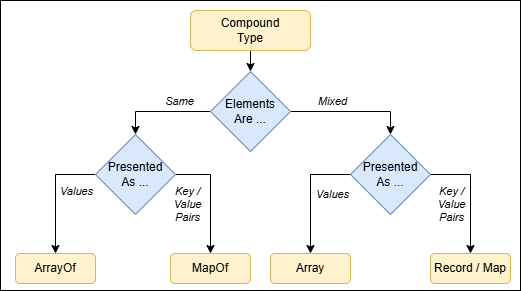

The diagram above was exported from draw.io. Its source (the exported page's mxGraphModel, read from the mxfile embedded in the PNG):
<mxGraphModel dx="1037" dy="643" grid="1" gridSize="10" guides="1" tooltips="1" connect="1" arrows="1" fold="1" page="1" pageScale="1" pageWidth="850" pageHeight="1100" math="0" shadow="0">
  <root>
    <mxCell id="0" />
    <mxCell id="8Vsfyn7CqAnS7l37MZzW-24" value="Background" parent="0" />
    <mxCell id="8Vsfyn7CqAnS7l37MZzW-25" value="" style="rounded=0;whiteSpace=wrap;html=1;" vertex="1" parent="8Vsfyn7CqAnS7l37MZzW-24">
      <mxGeometry x="120" y="30" width="520" height="290" as="geometry" />
    </mxCell>
    <mxCell id="1" value="Content" parent="0" />
    <mxCell id="8Vsfyn7CqAnS7l37MZzW-6" style="edgeStyle=orthogonalEdgeStyle;rounded=0;orthogonalLoop=1;jettySize=auto;html=1;exitX=0.5;exitY=1;exitDx=0;exitDy=0;entryX=0.5;entryY=0;entryDx=0;entryDy=0;" edge="1" parent="1" source="8Vsfyn7CqAnS7l37MZzW-1" target="8Vsfyn7CqAnS7l37MZzW-3">
      <mxGeometry relative="1" as="geometry" />
    </mxCell>
    <mxCell id="8Vsfyn7CqAnS7l37MZzW-1" value="Compound&lt;br&gt;Type" style="rounded=1;whiteSpace=wrap;html=1;fillColor=#fff2cc;strokeColor=#d6b656;" vertex="1" parent="1">
      <mxGeometry x="310" y="40" width="120" height="40" as="geometry" />
    </mxCell>
    <mxCell id="8Vsfyn7CqAnS7l37MZzW-7" style="edgeStyle=orthogonalEdgeStyle;rounded=0;orthogonalLoop=1;jettySize=auto;html=1;exitX=1;exitY=0.5;exitDx=0;exitDy=0;" edge="1" parent="1" source="8Vsfyn7CqAnS7l37MZzW-3" target="8Vsfyn7CqAnS7l37MZzW-5">
      <mxGeometry relative="1" as="geometry">
        <Array as="points">
          <mxPoint x="510" y="141" />
        </Array>
      </mxGeometry>
    </mxCell>
    <mxCell id="8Vsfyn7CqAnS7l37MZzW-23" value="Mixed" style="edgeLabel;html=1;align=center;verticalAlign=middle;resizable=0;points=[];fontStyle=2" vertex="1" connectable="0" parent="8Vsfyn7CqAnS7l37MZzW-7">
      <mxGeometry x="-0.3333" y="-3" relative="1" as="geometry">
        <mxPoint y="-14" as="offset" />
      </mxGeometry>
    </mxCell>
    <mxCell id="8Vsfyn7CqAnS7l37MZzW-8" style="edgeStyle=orthogonalEdgeStyle;rounded=0;orthogonalLoop=1;jettySize=auto;html=1;exitX=0;exitY=0.5;exitDx=0;exitDy=0;entryX=0.5;entryY=0;entryDx=0;entryDy=0;" edge="1" parent="1" source="8Vsfyn7CqAnS7l37MZzW-3" target="8Vsfyn7CqAnS7l37MZzW-4">
      <mxGeometry relative="1" as="geometry" />
    </mxCell>
    <mxCell id="8Vsfyn7CqAnS7l37MZzW-17" value="Same" style="edgeLabel;html=1;align=center;verticalAlign=middle;resizable=0;points=[];fontStyle=2" vertex="1" connectable="0" parent="8Vsfyn7CqAnS7l37MZzW-8">
      <mxGeometry x="-0.2833" y="2" relative="1" as="geometry">
        <mxPoint x="3" y="-13" as="offset" />
      </mxGeometry>
    </mxCell>
    <mxCell id="8Vsfyn7CqAnS7l37MZzW-3" value="Elements&lt;br&gt;Are ..." style="rhombus;whiteSpace=wrap;html=1;fillColor=#dae8fc;strokeColor=#6c8ebf;" vertex="1" parent="1">
      <mxGeometry x="330" y="101" width="80" height="80" as="geometry" />
    </mxCell>
    <mxCell id="8Vsfyn7CqAnS7l37MZzW-13" style="edgeStyle=orthogonalEdgeStyle;rounded=0;orthogonalLoop=1;jettySize=auto;html=1;exitX=0;exitY=0.5;exitDx=0;exitDy=0;entryX=0.5;entryY=0;entryDx=0;entryDy=0;" edge="1" parent="1" source="8Vsfyn7CqAnS7l37MZzW-4" target="8Vsfyn7CqAnS7l37MZzW-9">
      <mxGeometry relative="1" as="geometry" />
    </mxCell>
    <mxCell id="8Vsfyn7CqAnS7l37MZzW-19" value="Values" style="edgeLabel;html=1;align=center;verticalAlign=middle;resizable=0;points=[];fontStyle=2" vertex="1" connectable="0" parent="8Vsfyn7CqAnS7l37MZzW-13">
      <mxGeometry x="-0.6639" relative="1" as="geometry">
        <mxPoint y="16" as="offset" />
      </mxGeometry>
    </mxCell>
    <mxCell id="8Vsfyn7CqAnS7l37MZzW-14" style="edgeStyle=orthogonalEdgeStyle;rounded=0;orthogonalLoop=1;jettySize=auto;html=1;exitX=1;exitY=0.5;exitDx=0;exitDy=0;entryX=0.5;entryY=0;entryDx=0;entryDy=0;" edge="1" parent="1" source="8Vsfyn7CqAnS7l37MZzW-4" target="8Vsfyn7CqAnS7l37MZzW-10">
      <mxGeometry relative="1" as="geometry" />
    </mxCell>
    <mxCell id="8Vsfyn7CqAnS7l37MZzW-20" value="Key /&lt;br&gt;Value&lt;br&gt;Pairs" style="edgeLabel;html=1;align=center;verticalAlign=middle;resizable=0;points=[];labelBackgroundColor=none;fontStyle=2" vertex="1" connectable="0" parent="8Vsfyn7CqAnS7l37MZzW-14">
      <mxGeometry x="-0.5596" y="-4" relative="1" as="geometry">
        <mxPoint x="-14" y="25" as="offset" />
      </mxGeometry>
    </mxCell>
    <mxCell id="8Vsfyn7CqAnS7l37MZzW-4" value="Presented&lt;br&gt;As ..." style="rhombus;whiteSpace=wrap;html=1;fillColor=#dae8fc;strokeColor=#6c8ebf;" vertex="1" parent="1">
      <mxGeometry x="215" y="164" width="80" height="80" as="geometry" />
    </mxCell>
    <mxCell id="8Vsfyn7CqAnS7l37MZzW-15" style="edgeStyle=orthogonalEdgeStyle;rounded=0;orthogonalLoop=1;jettySize=auto;html=1;exitX=0;exitY=0.5;exitDx=0;exitDy=0;entryX=0.5;entryY=0;entryDx=0;entryDy=0;" edge="1" parent="1" source="8Vsfyn7CqAnS7l37MZzW-5" target="8Vsfyn7CqAnS7l37MZzW-11">
      <mxGeometry relative="1" as="geometry" />
    </mxCell>
    <mxCell id="8Vsfyn7CqAnS7l37MZzW-21" value="Values" style="edgeLabel;html=1;align=center;verticalAlign=middle;resizable=0;points=[];fontStyle=2" vertex="1" connectable="0" parent="8Vsfyn7CqAnS7l37MZzW-15">
      <mxGeometry x="-0.6863" relative="1" as="geometry">
        <mxPoint y="19" as="offset" />
      </mxGeometry>
    </mxCell>
    <mxCell id="8Vsfyn7CqAnS7l37MZzW-16" style="edgeStyle=orthogonalEdgeStyle;rounded=0;orthogonalLoop=1;jettySize=auto;html=1;exitX=1;exitY=0.5;exitDx=0;exitDy=0;entryX=0.5;entryY=0;entryDx=0;entryDy=0;" edge="1" parent="1" source="8Vsfyn7CqAnS7l37MZzW-5" target="8Vsfyn7CqAnS7l37MZzW-12">
      <mxGeometry relative="1" as="geometry" />
    </mxCell>
    <mxCell id="8Vsfyn7CqAnS7l37MZzW-22" value="Key /&lt;br&gt;Value&lt;div&gt;Pairs&lt;/div&gt;" style="edgeLabel;html=1;align=center;verticalAlign=middle;resizable=0;points=[];fontStyle=2" vertex="1" connectable="0" parent="8Vsfyn7CqAnS7l37MZzW-16">
      <mxGeometry x="-0.7311" y="-1" relative="1" as="geometry">
        <mxPoint x="4" y="28" as="offset" />
      </mxGeometry>
    </mxCell>
    <mxCell id="8Vsfyn7CqAnS7l37MZzW-5" value="Presented&lt;br&gt;As ..." style="rhombus;whiteSpace=wrap;html=1;fillColor=#dae8fc;strokeColor=#6c8ebf;" vertex="1" parent="1">
      <mxGeometry x="470" y="164" width="80" height="80" as="geometry" />
    </mxCell>
    <mxCell id="8Vsfyn7CqAnS7l37MZzW-9" value="ArrayOf" style="rounded=1;whiteSpace=wrap;html=1;fillColor=#fff2cc;strokeColor=#d6b656;" vertex="1" parent="1">
      <mxGeometry x="135" y="283" width="80" height="30" as="geometry" />
    </mxCell>
    <mxCell id="8Vsfyn7CqAnS7l37MZzW-10" value="MapOf" style="rounded=1;whiteSpace=wrap;html=1;fillColor=#fff2cc;strokeColor=#d6b656;" vertex="1" parent="1">
      <mxGeometry x="290" y="283" width="80" height="30" as="geometry" />
    </mxCell>
    <mxCell id="8Vsfyn7CqAnS7l37MZzW-11" value="Array" style="rounded=1;whiteSpace=wrap;html=1;fillColor=#fff2cc;strokeColor=#d6b656;" vertex="1" parent="1">
      <mxGeometry x="390" y="283" width="80" height="30" as="geometry" />
    </mxCell>
    <mxCell id="8Vsfyn7CqAnS7l37MZzW-12" value="Record / Map" style="rounded=1;whiteSpace=wrap;html=1;fillColor=#fff2cc;strokeColor=#d6b656;" vertex="1" parent="1">
      <mxGeometry x="550" y="283" width="80" height="30" as="geometry" />
    </mxCell>
  </root>
</mxGraphModel>